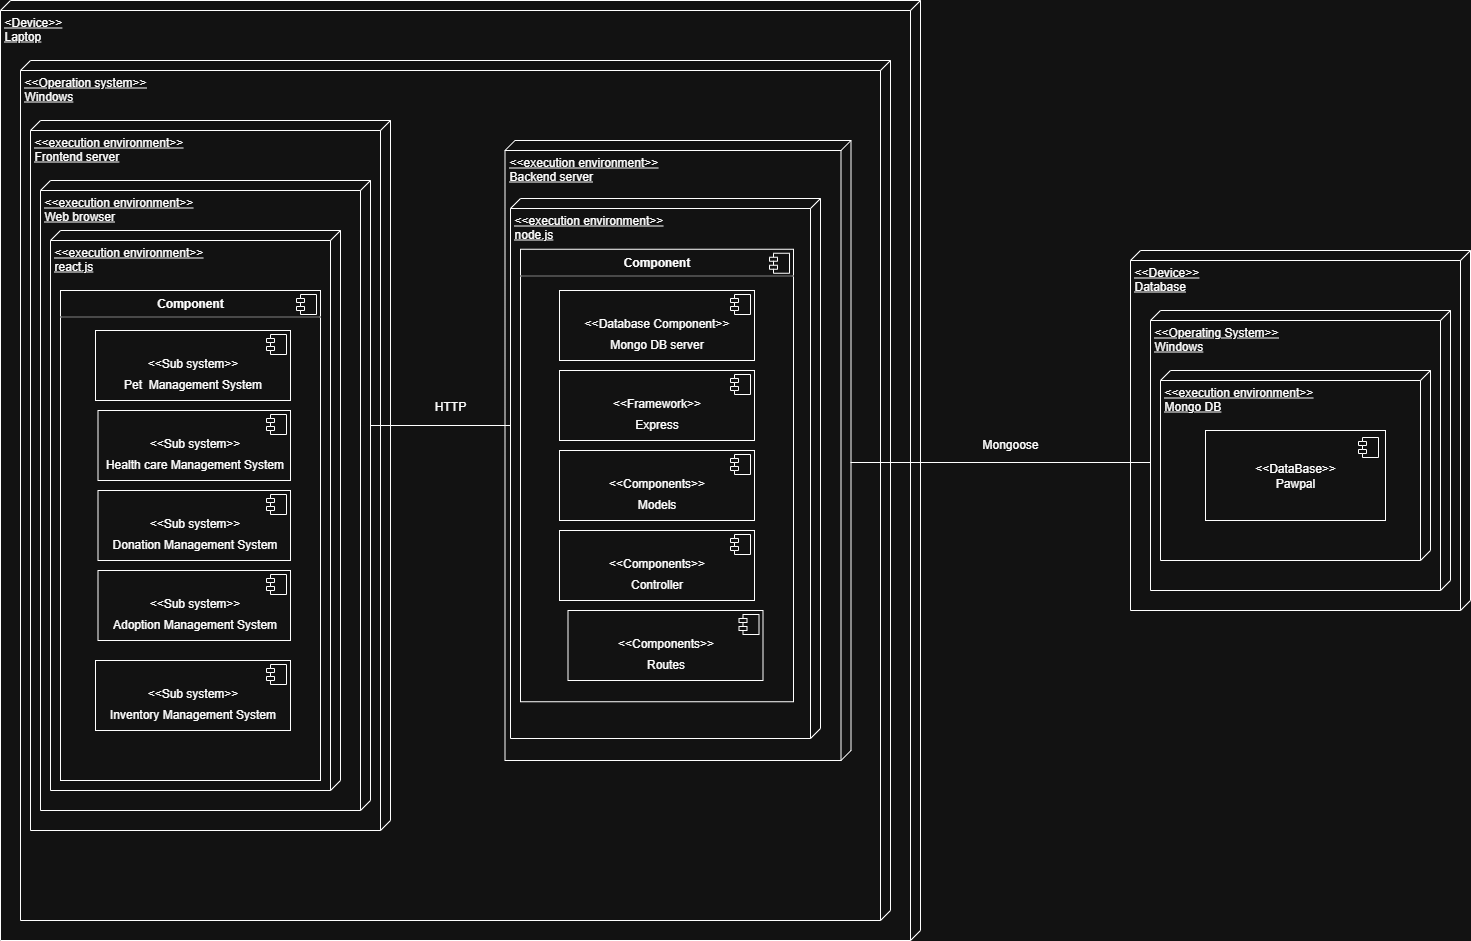

The diagram above was exported from draw.io. Its source (the exported page's mxGraphModel, read from the mxfile embedded in the PNG):
<mxGraphModel dx="4323" dy="3177" grid="1" gridSize="10" guides="1" tooltips="1" connect="1" arrows="1" fold="1" page="1" pageScale="1" pageWidth="850" pageHeight="1100" math="0" shadow="0">
  <root>
    <mxCell id="0" />
    <mxCell id="1" parent="0" />
    <mxCell id="YNFvMshRowshJS_B7CYl-8" value="" style="group" vertex="1" connectable="0" parent="1">
      <mxGeometry x="870" y="170" width="340" height="360" as="geometry" />
    </mxCell>
    <mxCell id="YNFvMshRowshJS_B7CYl-7" value="&amp;lt;&amp;lt;Device&amp;gt;&amp;gt;&lt;div&gt;Database&lt;/div&gt;&lt;div&gt;&lt;br&gt;&lt;/div&gt;" style="verticalAlign=top;align=left;spacingTop=8;spacingLeft=2;spacingRight=12;shape=cube;size=10;direction=south;fontStyle=4;html=1;whiteSpace=wrap;" vertex="1" parent="YNFvMshRowshJS_B7CYl-8">
      <mxGeometry width="340" height="360" as="geometry" />
    </mxCell>
    <mxCell id="YNFvMshRowshJS_B7CYl-6" value="&amp;lt;&amp;lt;Operating System&amp;gt;&amp;gt;&lt;div&gt;Windows&lt;/div&gt;&lt;div&gt;&lt;br&gt;&lt;/div&gt;" style="verticalAlign=top;align=left;spacingTop=8;spacingLeft=2;spacingRight=12;shape=cube;size=10;direction=south;fontStyle=4;html=1;whiteSpace=wrap;" vertex="1" parent="YNFvMshRowshJS_B7CYl-8">
      <mxGeometry x="20" y="60" width="300" height="280" as="geometry" />
    </mxCell>
    <mxCell id="YNFvMshRowshJS_B7CYl-5" value="&amp;lt;&amp;lt;execution environment&amp;gt;&amp;gt;&lt;div&gt;Mongo DB&lt;/div&gt;" style="verticalAlign=top;align=left;spacingTop=8;spacingLeft=2;spacingRight=12;shape=cube;size=10;direction=south;fontStyle=4;html=1;whiteSpace=wrap;" vertex="1" parent="YNFvMshRowshJS_B7CYl-8">
      <mxGeometry x="30" y="120" width="270" height="190" as="geometry" />
    </mxCell>
    <mxCell id="YNFvMshRowshJS_B7CYl-3" value="&amp;lt;&amp;lt;DataBase&amp;gt;&amp;gt;&lt;div&gt;Pawpal&lt;/div&gt;" style="html=1;dropTarget=0;whiteSpace=wrap;" vertex="1" parent="YNFvMshRowshJS_B7CYl-8">
      <mxGeometry x="75" y="180" width="180" height="90" as="geometry" />
    </mxCell>
    <mxCell id="YNFvMshRowshJS_B7CYl-4" value="" style="shape=module;jettyWidth=8;jettyHeight=4;" vertex="1" parent="YNFvMshRowshJS_B7CYl-3">
      <mxGeometry x="1" width="20" height="20" relative="1" as="geometry">
        <mxPoint x="-27" y="7" as="offset" />
      </mxGeometry>
    </mxCell>
    <mxCell id="YNFvMshRowshJS_B7CYl-9" value="&amp;lt;Device&amp;gt;&amp;gt;&lt;div&gt;Laptop&lt;/div&gt;" style="verticalAlign=top;align=left;spacingTop=8;spacingLeft=2;spacingRight=12;shape=cube;size=10;direction=south;fontStyle=4;html=1;whiteSpace=wrap;" vertex="1" parent="1">
      <mxGeometry x="-260" y="-80" width="920" height="940" as="geometry" />
    </mxCell>
    <mxCell id="YNFvMshRowshJS_B7CYl-10" value="&amp;lt;&amp;lt;Operation system&amp;gt;&amp;gt;&lt;div&gt;Windows&lt;/div&gt;" style="verticalAlign=top;align=left;spacingTop=8;spacingLeft=2;spacingRight=12;shape=cube;size=10;direction=south;fontStyle=4;html=1;whiteSpace=wrap;" vertex="1" parent="1">
      <mxGeometry x="-240" y="-20" width="870" height="860" as="geometry" />
    </mxCell>
    <mxCell id="YNFvMshRowshJS_B7CYl-11" value="&amp;lt;&amp;lt;execution environment&amp;gt;&amp;gt;&lt;div&gt;Frontend server&lt;/div&gt;" style="verticalAlign=top;align=left;spacingTop=8;spacingLeft=2;spacingRight=12;shape=cube;size=10;direction=south;fontStyle=4;html=1;whiteSpace=wrap;" vertex="1" parent="1">
      <mxGeometry x="-230" y="40" width="360" height="710" as="geometry" />
    </mxCell>
    <mxCell id="YNFvMshRowshJS_B7CYl-12" value="&amp;lt;&amp;lt;execution environment&amp;gt;&amp;gt;&lt;div&gt;Web browser&lt;/div&gt;" style="verticalAlign=top;align=left;spacingTop=8;spacingLeft=2;spacingRight=12;shape=cube;size=10;direction=south;fontStyle=4;html=1;whiteSpace=wrap;" vertex="1" parent="1">
      <mxGeometry x="-220" y="100" width="330" height="630" as="geometry" />
    </mxCell>
    <mxCell id="YNFvMshRowshJS_B7CYl-15" value="&amp;lt;&amp;lt;execution environment&amp;gt;&amp;gt;&lt;div&gt;react.js&lt;/div&gt;" style="verticalAlign=top;align=left;spacingTop=8;spacingLeft=2;spacingRight=12;shape=cube;size=10;direction=south;fontStyle=4;html=1;whiteSpace=wrap;" vertex="1" parent="1">
      <mxGeometry x="-210" y="150" width="290" height="560" as="geometry" />
    </mxCell>
    <mxCell id="YNFvMshRowshJS_B7CYl-17" value="&lt;p style=&quot;margin:0px;margin-top:6px;text-align:center;&quot;&gt;&lt;b&gt;Component&lt;/b&gt;&lt;/p&gt;&lt;hr size=&quot;1&quot; style=&quot;border-style:solid;&quot;&gt;&lt;p style=&quot;margin:0px;margin-left:8px;&quot;&gt;&lt;br&gt;&lt;/p&gt;" style="align=left;overflow=fill;html=1;dropTarget=0;whiteSpace=wrap;" vertex="1" parent="1">
      <mxGeometry x="-200" y="210" width="260" height="490" as="geometry" />
    </mxCell>
    <mxCell id="YNFvMshRowshJS_B7CYl-18" value="" style="shape=component;jettyWidth=8;jettyHeight=4;" vertex="1" parent="YNFvMshRowshJS_B7CYl-17">
      <mxGeometry x="1" width="20" height="20" relative="1" as="geometry">
        <mxPoint x="-24" y="4" as="offset" />
      </mxGeometry>
    </mxCell>
    <mxCell id="YNFvMshRowshJS_B7CYl-19" value="&lt;p style=&quot;margin:0px;margin-top:6px;text-align:center;&quot;&gt;&lt;br&gt;&lt;/p&gt;&lt;p style=&quot;margin:0px;margin-top:6px;text-align:center;&quot;&gt;&amp;lt;&amp;lt;Sub system&amp;gt;&amp;gt;&lt;/p&gt;&lt;p style=&quot;margin:0px;margin-top:6px;text-align:center;&quot;&gt;Pet&amp;nbsp; Management System&lt;/p&gt;" style="align=left;overflow=fill;html=1;dropTarget=0;whiteSpace=wrap;" vertex="1" parent="1">
      <mxGeometry x="-165" y="250" width="195" height="70" as="geometry" />
    </mxCell>
    <mxCell id="YNFvMshRowshJS_B7CYl-20" value="" style="shape=component;jettyWidth=8;jettyHeight=4;" vertex="1" parent="YNFvMshRowshJS_B7CYl-19">
      <mxGeometry x="1" width="20" height="20" relative="1" as="geometry">
        <mxPoint x="-24" y="4" as="offset" />
      </mxGeometry>
    </mxCell>
    <mxCell id="YNFvMshRowshJS_B7CYl-21" value="&lt;p style=&quot;margin:0px;margin-top:6px;text-align:center;&quot;&gt;&lt;br&gt;&lt;/p&gt;&lt;p style=&quot;margin:0px;margin-top:6px;text-align:center;&quot;&gt;&amp;lt;&amp;lt;Sub system&amp;gt;&amp;gt;&lt;/p&gt;&lt;p style=&quot;margin:0px;margin-top:6px;text-align:center;&quot;&gt;Health care Management System&lt;/p&gt;" style="align=left;overflow=fill;html=1;dropTarget=0;whiteSpace=wrap;" vertex="1" parent="1">
      <mxGeometry x="-162.5" y="330" width="192.5" height="70" as="geometry" />
    </mxCell>
    <mxCell id="YNFvMshRowshJS_B7CYl-22" value="" style="shape=component;jettyWidth=8;jettyHeight=4;" vertex="1" parent="YNFvMshRowshJS_B7CYl-21">
      <mxGeometry x="1" width="20" height="20" relative="1" as="geometry">
        <mxPoint x="-24" y="4" as="offset" />
      </mxGeometry>
    </mxCell>
    <mxCell id="YNFvMshRowshJS_B7CYl-23" value="&lt;p style=&quot;margin:0px;margin-top:6px;text-align:center;&quot;&gt;&lt;br&gt;&lt;/p&gt;&lt;p style=&quot;margin:0px;margin-top:6px;text-align:center;&quot;&gt;&amp;lt;&amp;lt;Sub system&amp;gt;&amp;gt;&lt;/p&gt;&lt;p style=&quot;margin:0px;margin-top:6px;text-align:center;&quot;&gt;Donation Management System&lt;/p&gt;" style="align=left;overflow=fill;html=1;dropTarget=0;whiteSpace=wrap;" vertex="1" parent="1">
      <mxGeometry x="-162.5" y="410" width="192.5" height="70" as="geometry" />
    </mxCell>
    <mxCell id="YNFvMshRowshJS_B7CYl-24" value="" style="shape=component;jettyWidth=8;jettyHeight=4;" vertex="1" parent="YNFvMshRowshJS_B7CYl-23">
      <mxGeometry x="1" width="20" height="20" relative="1" as="geometry">
        <mxPoint x="-24" y="4" as="offset" />
      </mxGeometry>
    </mxCell>
    <mxCell id="YNFvMshRowshJS_B7CYl-25" value="&lt;p style=&quot;margin:0px;margin-top:6px;text-align:center;&quot;&gt;&lt;br&gt;&lt;/p&gt;&lt;p style=&quot;margin:0px;margin-top:6px;text-align:center;&quot;&gt;&amp;lt;&amp;lt;Sub system&amp;gt;&amp;gt;&lt;/p&gt;&lt;p style=&quot;margin:0px;margin-top:6px;text-align:center;&quot;&gt;Adoption Management System&lt;/p&gt;" style="align=left;overflow=fill;html=1;dropTarget=0;whiteSpace=wrap;" vertex="1" parent="1">
      <mxGeometry x="-162.5" y="490" width="192.5" height="70" as="geometry" />
    </mxCell>
    <mxCell id="YNFvMshRowshJS_B7CYl-26" value="" style="shape=component;jettyWidth=8;jettyHeight=4;" vertex="1" parent="YNFvMshRowshJS_B7CYl-25">
      <mxGeometry x="1" width="20" height="20" relative="1" as="geometry">
        <mxPoint x="-24" y="4" as="offset" />
      </mxGeometry>
    </mxCell>
    <mxCell id="YNFvMshRowshJS_B7CYl-27" value="&lt;p style=&quot;margin:0px;margin-top:6px;text-align:center;&quot;&gt;&lt;br&gt;&lt;/p&gt;&lt;p style=&quot;margin:0px;margin-top:6px;text-align:center;&quot;&gt;&amp;lt;&amp;lt;Sub system&amp;gt;&amp;gt;&lt;/p&gt;&lt;p style=&quot;margin:0px;margin-top:6px;text-align:center;&quot;&gt;Inventory Management System&lt;/p&gt;" style="align=left;overflow=fill;html=1;dropTarget=0;whiteSpace=wrap;" vertex="1" parent="1">
      <mxGeometry x="-165" y="580" width="195" height="70" as="geometry" />
    </mxCell>
    <mxCell id="YNFvMshRowshJS_B7CYl-28" value="" style="shape=component;jettyWidth=8;jettyHeight=4;" vertex="1" parent="YNFvMshRowshJS_B7CYl-27">
      <mxGeometry x="1" width="20" height="20" relative="1" as="geometry">
        <mxPoint x="-24" y="4" as="offset" />
      </mxGeometry>
    </mxCell>
    <mxCell id="YNFvMshRowshJS_B7CYl-29" value="&amp;lt;&amp;lt;execution environment&amp;gt;&amp;gt;&lt;div&gt;Backend server&lt;/div&gt;" style="verticalAlign=top;align=left;spacingTop=8;spacingLeft=2;spacingRight=12;shape=cube;size=10;direction=south;fontStyle=4;html=1;whiteSpace=wrap;" vertex="1" parent="1">
      <mxGeometry x="244.5" y="60" width="346" height="620" as="geometry" />
    </mxCell>
    <mxCell id="YNFvMshRowshJS_B7CYl-30" value="&amp;lt;&amp;lt;execution environment&amp;gt;&amp;gt;&lt;div&gt;node.js&lt;/div&gt;" style="verticalAlign=top;align=left;spacingTop=8;spacingLeft=2;spacingRight=12;shape=cube;size=10;direction=south;fontStyle=4;html=1;whiteSpace=wrap;" vertex="1" parent="1">
      <mxGeometry x="250" y="118" width="310" height="540" as="geometry" />
    </mxCell>
    <mxCell id="YNFvMshRowshJS_B7CYl-32" value="&lt;p style=&quot;margin:0px;margin-top:6px;text-align:center;&quot;&gt;&lt;b&gt;Component&lt;/b&gt;&lt;/p&gt;&lt;hr size=&quot;1&quot; style=&quot;border-style:solid;&quot;&gt;&lt;p style=&quot;margin:0px;margin-left:8px;&quot;&gt;&lt;br&gt;&lt;/p&gt;" style="align=left;overflow=fill;html=1;dropTarget=0;whiteSpace=wrap;" vertex="1" parent="1">
      <mxGeometry x="260" y="168.75" width="273" height="452.5" as="geometry" />
    </mxCell>
    <mxCell id="YNFvMshRowshJS_B7CYl-33" value="" style="shape=component;jettyWidth=8;jettyHeight=4;" vertex="1" parent="YNFvMshRowshJS_B7CYl-32">
      <mxGeometry x="1" width="20" height="20" relative="1" as="geometry">
        <mxPoint x="-24" y="4" as="offset" />
      </mxGeometry>
    </mxCell>
    <mxCell id="YNFvMshRowshJS_B7CYl-34" value="&lt;p style=&quot;margin:0px;margin-top:6px;text-align:center;&quot;&gt;&lt;br&gt;&lt;/p&gt;&lt;p style=&quot;margin:0px;margin-top:6px;text-align:center;&quot;&gt;&amp;lt;&amp;lt;Database Component&amp;gt;&amp;gt;&lt;/p&gt;&lt;p style=&quot;margin:0px;margin-top:6px;text-align:center;&quot;&gt;Mongo DB server&lt;/p&gt;" style="align=left;overflow=fill;html=1;dropTarget=0;whiteSpace=wrap;" vertex="1" parent="1">
      <mxGeometry x="299" y="210" width="195" height="70" as="geometry" />
    </mxCell>
    <mxCell id="YNFvMshRowshJS_B7CYl-35" value="" style="shape=component;jettyWidth=8;jettyHeight=4;" vertex="1" parent="YNFvMshRowshJS_B7CYl-34">
      <mxGeometry x="1" width="20" height="20" relative="1" as="geometry">
        <mxPoint x="-24" y="4" as="offset" />
      </mxGeometry>
    </mxCell>
    <mxCell id="YNFvMshRowshJS_B7CYl-36" value="&lt;p style=&quot;margin:0px;margin-top:6px;text-align:center;&quot;&gt;&lt;br&gt;&lt;/p&gt;&lt;p style=&quot;margin:0px;margin-top:6px;text-align:center;&quot;&gt;&amp;lt;&amp;lt;Framework&amp;gt;&amp;gt;&lt;/p&gt;&lt;p style=&quot;margin:0px;margin-top:6px;text-align:center;&quot;&gt;Express&lt;/p&gt;" style="align=left;overflow=fill;html=1;dropTarget=0;whiteSpace=wrap;" vertex="1" parent="1">
      <mxGeometry x="299" y="290" width="195" height="70" as="geometry" />
    </mxCell>
    <mxCell id="YNFvMshRowshJS_B7CYl-37" value="" style="shape=component;jettyWidth=8;jettyHeight=4;" vertex="1" parent="YNFvMshRowshJS_B7CYl-36">
      <mxGeometry x="1" width="20" height="20" relative="1" as="geometry">
        <mxPoint x="-24" y="4" as="offset" />
      </mxGeometry>
    </mxCell>
    <mxCell id="YNFvMshRowshJS_B7CYl-38" value="&lt;p style=&quot;margin:0px;margin-top:6px;text-align:center;&quot;&gt;&lt;br&gt;&lt;/p&gt;&lt;p style=&quot;margin:0px;margin-top:6px;text-align:center;&quot;&gt;&amp;lt;&amp;lt;Components&amp;gt;&amp;gt;&lt;/p&gt;&lt;p style=&quot;margin:0px;margin-top:6px;text-align:center;&quot;&gt;Models&lt;/p&gt;" style="align=left;overflow=fill;html=1;dropTarget=0;whiteSpace=wrap;" vertex="1" parent="1">
      <mxGeometry x="299" y="370" width="195" height="70" as="geometry" />
    </mxCell>
    <mxCell id="YNFvMshRowshJS_B7CYl-39" value="" style="shape=component;jettyWidth=8;jettyHeight=4;" vertex="1" parent="YNFvMshRowshJS_B7CYl-38">
      <mxGeometry x="1" width="20" height="20" relative="1" as="geometry">
        <mxPoint x="-24" y="4" as="offset" />
      </mxGeometry>
    </mxCell>
    <mxCell id="YNFvMshRowshJS_B7CYl-42" value="&lt;p style=&quot;margin:0px;margin-top:6px;text-align:center;&quot;&gt;&lt;br&gt;&lt;/p&gt;&lt;p style=&quot;margin:0px;margin-top:6px;text-align:center;&quot;&gt;&amp;lt;&amp;lt;Components&amp;gt;&amp;gt;&lt;/p&gt;&lt;p style=&quot;margin:0px;margin-top:6px;text-align:center;&quot;&gt;Controller&lt;/p&gt;" style="align=left;overflow=fill;html=1;dropTarget=0;whiteSpace=wrap;" vertex="1" parent="1">
      <mxGeometry x="299" y="450" width="195" height="70" as="geometry" />
    </mxCell>
    <mxCell id="YNFvMshRowshJS_B7CYl-43" value="" style="shape=component;jettyWidth=8;jettyHeight=4;" vertex="1" parent="YNFvMshRowshJS_B7CYl-42">
      <mxGeometry x="1" width="20" height="20" relative="1" as="geometry">
        <mxPoint x="-24" y="4" as="offset" />
      </mxGeometry>
    </mxCell>
    <mxCell id="YNFvMshRowshJS_B7CYl-44" value="&lt;p style=&quot;margin:0px;margin-top:6px;text-align:center;&quot;&gt;&lt;br&gt;&lt;/p&gt;&lt;p style=&quot;margin:0px;margin-top:6px;text-align:center;&quot;&gt;&amp;lt;&amp;lt;Components&amp;gt;&amp;gt;&lt;/p&gt;&lt;p style=&quot;margin:0px;margin-top:6px;text-align:center;&quot;&gt;Routes&lt;/p&gt;" style="align=left;overflow=fill;html=1;dropTarget=0;whiteSpace=wrap;" vertex="1" parent="1">
      <mxGeometry x="307.5" y="530" width="195" height="70" as="geometry" />
    </mxCell>
    <mxCell id="YNFvMshRowshJS_B7CYl-45" value="" style="shape=component;jettyWidth=8;jettyHeight=4;" vertex="1" parent="YNFvMshRowshJS_B7CYl-44">
      <mxGeometry x="1" width="20" height="20" relative="1" as="geometry">
        <mxPoint x="-24" y="4" as="offset" />
      </mxGeometry>
    </mxCell>
    <mxCell id="YNFvMshRowshJS_B7CYl-48" value="" style="line;strokeWidth=1;fillColor=none;align=left;verticalAlign=middle;spacingTop=-1;spacingLeft=3;spacingRight=3;rotatable=0;labelPosition=right;points=[];portConstraint=eastwest;strokeColor=inherit;" vertex="1" parent="1">
      <mxGeometry x="110" y="341" width="140" height="8" as="geometry" />
    </mxCell>
    <mxCell id="YNFvMshRowshJS_B7CYl-49" value="HTTP" style="text;html=1;align=center;verticalAlign=middle;whiteSpace=wrap;rounded=0;" vertex="1" parent="1">
      <mxGeometry x="160" y="311" width="60" height="30" as="geometry" />
    </mxCell>
    <mxCell id="YNFvMshRowshJS_B7CYl-51" value="" style="line;strokeWidth=1;fillColor=none;align=left;verticalAlign=middle;spacingTop=-1;spacingLeft=3;spacingRight=3;rotatable=0;labelPosition=right;points=[];portConstraint=eastwest;strokeColor=inherit;" vertex="1" parent="1">
      <mxGeometry x="590" y="370" width="300" height="24" as="geometry" />
    </mxCell>
    <mxCell id="YNFvMshRowshJS_B7CYl-52" value="Mongoose" style="text;html=1;align=center;verticalAlign=middle;whiteSpace=wrap;rounded=0;" vertex="1" parent="1">
      <mxGeometry x="720" y="349" width="60" height="30" as="geometry" />
    </mxCell>
  </root>
</mxGraphModel>